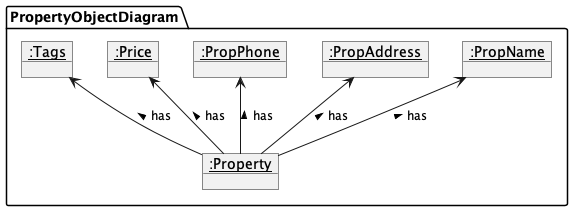

The diagram above was rendered by PlantUML. Its source (embedded in the PNG):
@startuml
skinparam ActivityFontSize 15
skinparam ArrowFontSize 12

package PropertyObjectDiagram {
    Object "<u>:Property" as Property {
    }

    Object "<u>:PropName" as PropName {
    }
    Object "<u>:PropAddress" as PropAddress {
    }
    Object "<u>:PropPhone" as PropPhone {
    }
    Object "<u>:Price" as Price {
    }
    Object "<u>:Tags" as Tags {
    }
}

PropName <-- Property : has <
PropAddress <-- Property : has <
PropPhone <-- Property : has <
Price <-- Property : has <
Tags <-- Property : has <

@enduml